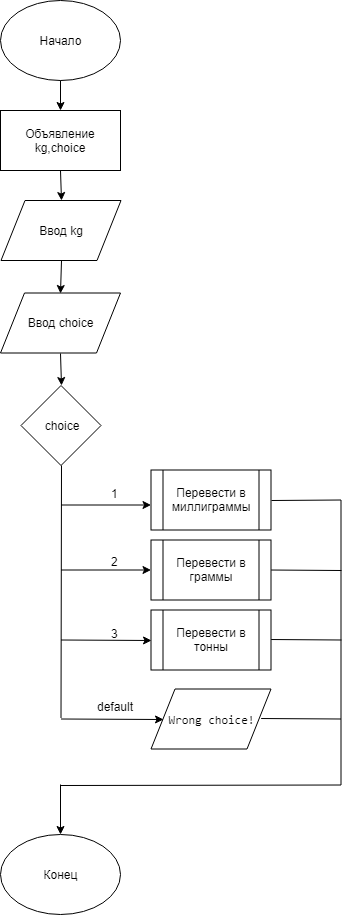

The diagram above was exported from draw.io. Its source (the exported page's mxGraphModel, read from the mxfile embedded in the PNG):
<mxGraphModel dx="1010" dy="501" grid="1" gridSize="10" guides="1" tooltips="1" connect="1" arrows="1" fold="1" page="1" pageScale="1" pageWidth="827" pageHeight="1169" math="0" shadow="0">
  <root>
    <mxCell id="0" />
    <mxCell id="1" parent="0" />
    <mxCell id="u8ZTaaozoHzjAeoFkYo_-1" value="Начало" style="ellipse;whiteSpace=wrap;html=1;" parent="1" vertex="1">
      <mxGeometry x="150" y="40" width="120" height="80" as="geometry" />
    </mxCell>
    <mxCell id="u8ZTaaozoHzjAeoFkYo_-3" value="Ввод kg" style="shape=parallelogram;perimeter=parallelogramPerimeter;whiteSpace=wrap;html=1;" parent="1" vertex="1">
      <mxGeometry x="150.5" y="240" width="120" height="60" as="geometry" />
    </mxCell>
    <mxCell id="u8ZTaaozoHzjAeoFkYo_-4" value="choice" style="rhombus;whiteSpace=wrap;html=1;" parent="1" vertex="1">
      <mxGeometry x="170.5" y="425" width="80" height="80" as="geometry" />
    </mxCell>
    <mxCell id="u8ZTaaozoHzjAeoFkYo_-12" value="Конец" style="ellipse;whiteSpace=wrap;html=1;" parent="1" vertex="1">
      <mxGeometry x="150" y="874" width="120" height="80" as="geometry" />
    </mxCell>
    <mxCell id="dqG7ia4EnAfErM5tnRWa-1" value="Объявление kg,choice" style="rounded=0;whiteSpace=wrap;html=1;" parent="1" vertex="1">
      <mxGeometry x="150" y="150" width="120" height="60" as="geometry" />
    </mxCell>
    <mxCell id="dqG7ia4EnAfErM5tnRWa-3" value="&lt;br&gt;Ввод choice&lt;br&gt;&lt;br&gt;" style="shape=parallelogram;perimeter=parallelogramPerimeter;whiteSpace=wrap;html=1;" parent="1" vertex="1">
      <mxGeometry x="150" y="332.5" width="120" height="60" as="geometry" />
    </mxCell>
    <mxCell id="dqG7ia4EnAfErM5tnRWa-5" value="" style="endArrow=none;html=1;entryX=0.5;entryY=1;entryDx=0;entryDy=0;" parent="1" target="u8ZTaaozoHzjAeoFkYo_-4" edge="1">
      <mxGeometry width="50" height="50" relative="1" as="geometry">
        <mxPoint x="210.5" y="757.5" as="sourcePoint" />
        <mxPoint x="210.5" y="544.5" as="targetPoint" />
      </mxGeometry>
    </mxCell>
    <mxCell id="dqG7ia4EnAfErM5tnRWa-8" value="" style="endArrow=classic;html=1;" parent="1" edge="1">
      <mxGeometry width="50" height="50" relative="1" as="geometry">
        <mxPoint x="210.5" y="544.5" as="sourcePoint" />
        <mxPoint x="300.5" y="544.5" as="targetPoint" />
      </mxGeometry>
    </mxCell>
    <mxCell id="dqG7ia4EnAfErM5tnRWa-9" value="Перевести в миллиграммы" style="shape=process;whiteSpace=wrap;html=1;backgroundOutline=1;" parent="1" vertex="1">
      <mxGeometry x="300.5" y="509.5" width="120" height="60" as="geometry" />
    </mxCell>
    <mxCell id="dqG7ia4EnAfErM5tnRWa-10" value="" style="endArrow=classic;html=1;" parent="1" edge="1">
      <mxGeometry width="50" height="50" relative="1" as="geometry">
        <mxPoint x="210.5" y="609.5" as="sourcePoint" />
        <mxPoint x="300.5" y="609.5" as="targetPoint" />
      </mxGeometry>
    </mxCell>
    <mxCell id="dqG7ia4EnAfErM5tnRWa-11" value="" style="endArrow=classic;html=1;entryX=0;entryY=0.5;entryDx=0;entryDy=0;" parent="1" target="dqG7ia4EnAfErM5tnRWa-13" edge="1">
      <mxGeometry width="50" height="50" relative="1" as="geometry">
        <mxPoint x="210.5" y="679.5" as="sourcePoint" />
        <mxPoint x="40.5" y="954.5" as="targetPoint" />
      </mxGeometry>
    </mxCell>
    <mxCell id="dqG7ia4EnAfErM5tnRWa-12" value="Перевести в граммы" style="shape=process;whiteSpace=wrap;html=1;backgroundOutline=1;" parent="1" vertex="1">
      <mxGeometry x="300.5" y="579.5" width="120" height="60" as="geometry" />
    </mxCell>
    <mxCell id="dqG7ia4EnAfErM5tnRWa-13" value="Перевести в тонны" style="shape=process;whiteSpace=wrap;html=1;backgroundOutline=1;" parent="1" vertex="1">
      <mxGeometry x="300.5" y="649.5" width="120" height="60" as="geometry" />
    </mxCell>
    <mxCell id="dqG7ia4EnAfErM5tnRWa-14" value="&lt;pre&gt;&lt;span&gt;Wrong choice!&lt;/span&gt;&lt;/pre&gt;" style="shape=parallelogram;perimeter=parallelogramPerimeter;whiteSpace=wrap;html=1;" parent="1" vertex="1">
      <mxGeometry x="300.5" y="728.5" width="120" height="60" as="geometry" />
    </mxCell>
    <mxCell id="dqG7ia4EnAfErM5tnRWa-17" value="" style="endArrow=classic;html=1;entryX=0;entryY=0.5;entryDx=0;entryDy=0;" parent="1" target="dqG7ia4EnAfErM5tnRWa-14" edge="1">
      <mxGeometry width="50" height="50" relative="1" as="geometry">
        <mxPoint x="210.5" y="758.5" as="sourcePoint" />
        <mxPoint x="40.5" y="1084.5" as="targetPoint" />
      </mxGeometry>
    </mxCell>
    <mxCell id="dqG7ia4EnAfErM5tnRWa-18" value="" style="endArrow=none;html=1;exitX=1;exitY=0.5;exitDx=0;exitDy=0;" parent="1" source="dqG7ia4EnAfErM5tnRWa-9" edge="1">
      <mxGeometry width="50" height="50" relative="1" as="geometry">
        <mxPoint x="500.5" y="649.5" as="sourcePoint" />
        <mxPoint x="490.5" y="539.5" as="targetPoint" />
      </mxGeometry>
    </mxCell>
    <mxCell id="dqG7ia4EnAfErM5tnRWa-19" value="" style="endArrow=none;html=1;exitX=1;exitY=0.5;exitDx=0;exitDy=0;" parent="1" edge="1">
      <mxGeometry width="50" height="50" relative="1" as="geometry">
        <mxPoint x="420.6470588235295" y="609.5294117647059" as="sourcePoint" />
        <mxPoint x="491" y="610" as="targetPoint" />
      </mxGeometry>
    </mxCell>
    <mxCell id="dqG7ia4EnAfErM5tnRWa-20" value="" style="endArrow=none;html=1;exitX=1;exitY=0.5;exitDx=0;exitDy=0;" parent="1" edge="1">
      <mxGeometry width="50" height="50" relative="1" as="geometry">
        <mxPoint x="420.6470588235295" y="679.0294117647059" as="sourcePoint" />
        <mxPoint x="491" y="679.5" as="targetPoint" />
      </mxGeometry>
    </mxCell>
    <mxCell id="dqG7ia4EnAfErM5tnRWa-21" value="" style="endArrow=none;html=1;exitX=1;exitY=0.5;exitDx=0;exitDy=0;" parent="1" edge="1">
      <mxGeometry width="50" height="50" relative="1" as="geometry">
        <mxPoint x="410.6470588235295" y="758.0294117647059" as="sourcePoint" />
        <mxPoint x="490.5" y="758.5" as="targetPoint" />
      </mxGeometry>
    </mxCell>
    <mxCell id="dqG7ia4EnAfErM5tnRWa-23" value="" style="endArrow=none;html=1;" parent="1" edge="1">
      <mxGeometry width="50" height="50" relative="1" as="geometry">
        <mxPoint x="490.5" y="824.5" as="sourcePoint" />
        <mxPoint x="490.5" y="539.5" as="targetPoint" />
      </mxGeometry>
    </mxCell>
    <mxCell id="dqG7ia4EnAfErM5tnRWa-25" value="" style="endArrow=none;html=1;" parent="1" edge="1">
      <mxGeometry width="50" height="50" relative="1" as="geometry">
        <mxPoint x="210" y="825" as="sourcePoint" />
        <mxPoint x="490.5" y="824.5" as="targetPoint" />
      </mxGeometry>
    </mxCell>
    <mxCell id="dqG7ia4EnAfErM5tnRWa-26" value="" style="endArrow=classic;html=1;entryX=0.5;entryY=0;entryDx=0;entryDy=0;" parent="1" target="u8ZTaaozoHzjAeoFkYo_-12" edge="1">
      <mxGeometry width="50" height="50" relative="1" as="geometry">
        <mxPoint x="210" y="824" as="sourcePoint" />
        <mxPoint x="50.5" y="1008.5" as="targetPoint" />
      </mxGeometry>
    </mxCell>
    <mxCell id="dqG7ia4EnAfErM5tnRWa-27" value="" style="endArrow=classic;html=1;exitX=0.5;exitY=1;exitDx=0;exitDy=0;" parent="1" source="u8ZTaaozoHzjAeoFkYo_-1" edge="1">
      <mxGeometry width="50" height="50" relative="1" as="geometry">
        <mxPoint x="150" y="910" as="sourcePoint" />
        <mxPoint x="210" y="150" as="targetPoint" />
      </mxGeometry>
    </mxCell>
    <mxCell id="dqG7ia4EnAfErM5tnRWa-28" value="" style="endArrow=classic;html=1;entryX=0.5;entryY=0;entryDx=0;entryDy=0;" parent="1" target="u8ZTaaozoHzjAeoFkYo_-3" edge="1">
      <mxGeometry width="50" height="50" relative="1" as="geometry">
        <mxPoint x="210" y="210" as="sourcePoint" />
        <mxPoint x="220" y="160" as="targetPoint" />
      </mxGeometry>
    </mxCell>
    <mxCell id="dqG7ia4EnAfErM5tnRWa-29" value="" style="endArrow=classic;html=1;exitX=0.5;exitY=1;exitDx=0;exitDy=0;entryX=0.5;entryY=0;entryDx=0;entryDy=0;" parent="1" source="u8ZTaaozoHzjAeoFkYo_-3" target="dqG7ia4EnAfErM5tnRWa-3" edge="1">
      <mxGeometry width="50" height="50" relative="1" as="geometry">
        <mxPoint x="229.8571428571429" y="139.71428571428578" as="sourcePoint" />
        <mxPoint x="230" y="170" as="targetPoint" />
      </mxGeometry>
    </mxCell>
    <mxCell id="dqG7ia4EnAfErM5tnRWa-30" value="" style="endArrow=classic;html=1;exitX=0.5;exitY=1;exitDx=0;exitDy=0;entryX=0.5;entryY=0;entryDx=0;entryDy=0;" parent="1" source="dqG7ia4EnAfErM5tnRWa-3" target="u8ZTaaozoHzjAeoFkYo_-4" edge="1">
      <mxGeometry width="50" height="50" relative="1" as="geometry">
        <mxPoint x="239.8571428571429" y="149.71428571428578" as="sourcePoint" />
        <mxPoint x="240" y="180" as="targetPoint" />
      </mxGeometry>
    </mxCell>
    <mxCell id="dqG7ia4EnAfErM5tnRWa-32" value="1" style="text;html=1;resizable=0;points=[];autosize=1;align=left;verticalAlign=top;spacingTop=-4;" parent="1" vertex="1">
      <mxGeometry x="258.5" y="523.5" width="20" height="20" as="geometry" />
    </mxCell>
    <mxCell id="dqG7ia4EnAfErM5tnRWa-36" value="2" style="text;html=1;resizable=0;points=[];autosize=1;align=left;verticalAlign=top;spacingTop=-4;" parent="1" vertex="1">
      <mxGeometry x="258.5" y="591.5" width="20" height="20" as="geometry" />
    </mxCell>
    <mxCell id="dqG7ia4EnAfErM5tnRWa-37" value="3" style="text;html=1;resizable=0;points=[];autosize=1;align=left;verticalAlign=top;spacingTop=-4;" parent="1" vertex="1">
      <mxGeometry x="258.5" y="663.5" width="20" height="20" as="geometry" />
    </mxCell>
    <mxCell id="dqG7ia4EnAfErM5tnRWa-38" value="default" style="text;html=1;resizable=0;points=[];autosize=1;align=left;verticalAlign=top;spacingTop=-4;" parent="1" vertex="1">
      <mxGeometry x="244.5" y="736.5" width="50" height="20" as="geometry" />
    </mxCell>
  </root>
</mxGraphModel>